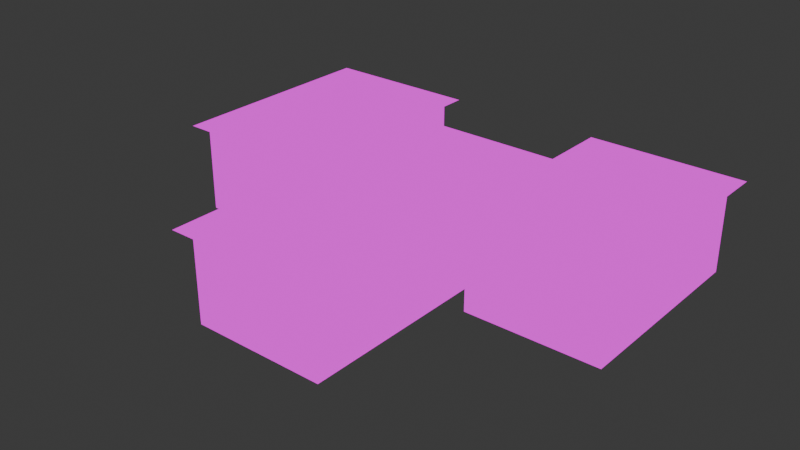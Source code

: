 # Source: mansion_interior.blend  (saved by Blender 4.2.66; exported with 4.5.12 LTS)
import bpy
from mathutils import Matrix  # noqa: F401  (used for matrix-valued properties, if any)

bpy.ops.wm.read_factory_settings(use_empty=True)
scene = bpy.context.scene
scene.name = 'Scene'

# ---- collections
col_collection = bpy.data.collections.new('Collection'); scene.collection.children.link(col_collection)

# ---- images (referenced by path relative to the original .blend; pixels are not part of the script)
import os
ASSET_DIR = os.environ.get("B2B_ASSET_DIR", "")  # directory of the original .blend (textures are referenced by path, not embedded)
HERE = os.path.dirname(os.path.abspath(__file__))  # packed textures are extracted next to this script under _unpacked/

def load_image(name, relpath, width, height, colorspace="sRGB"):
    """Load a texture the original file referenced (path relative to the .blend, or extracted next to this script)."""
    p = next((c for c in (os.path.join(HERE, relpath), os.path.join(ASSET_DIR, relpath)) if relpath and os.path.exists(c)), "")
    if p:
        img = bpy.data.images.load(p, check_existing=True)
        img.name = name
    else:  # same state as the original file: an image datablock whose file is absent (Cycles renders it pink)
        img = bpy.data.images.new(name, width, height)
        img.source = "FILE"
        img.filepath = "//" + (relpath or name)
    img.colorspace_settings.name = colorspace
    return img
img_interior_png = load_image('interior.png', 'interior.png', 1024, 1024, 'sRGB')

# ---- materials (node trees are filled in below, after node groups)
mat_interior = bpy.data.materials.new('interior')
mat_interior.alpha_threshold = 0.0
mat_interior.roughness = 0.5
mat_interior.line_color = (0.0, 0.0, 0.0, 1.0)

# ---- material node trees
mat_interior.use_nodes = True; mat_interior.node_tree.nodes.clear()
_N = mat_interior.node_tree.nodes; _L = mat_interior.node_tree.links
n0 = _N.new('ShaderNodeOutputMaterial'); n0.name = 'Material Output'; n0.location = (448, 323)
n1 = _N.new('ShaderNodeEmission'); n1.name = 'Emission'; n1.location = (29, 355)
n2 = _N.new('ShaderNodeTexImage'); n2.name = 'Image Texture'; n2.location = (-303, 293)
n2.image = img_interior_png
n2.interpolation = 'Closest'
n3 = _N.new('ShaderNodeMixShader'); n3.name = 'Mix Shader'; n3.location = (233, 300)
n4 = _N.new('ShaderNodeBsdfTransparent'); n4.name = 'Transparent BSDF'; n4.location = (27, 169)
_L.new(n2.outputs[0], n1.inputs[0])
_L.new(n2.outputs[1], n3.inputs[0])
_L.new(n1.outputs[0], n3.inputs[2])
_L.new(n4.outputs[0], n3.inputs[1])
_L.new(n3.outputs[0], n0.inputs[0])
n0.is_active_output = True

# ---- world
world_world = bpy.data.worlds.new('World'); scene.world = world_world
world_world.use_nodes = True; world_world.node_tree.nodes.clear()
_N = world_world.node_tree.nodes; _L = world_world.node_tree.links
n0 = _N.new('ShaderNodeOutputWorld'); n0.name = 'World Output'; n0.location = (300, 300)
n1 = _N.new('ShaderNodeBackground'); n1.name = 'Background'; n1.location = (10, 300)
n1.inputs[0].default_value = (0.05088, 0.05088, 0.05088, 1.0)
_L.new(n1.outputs[0], n0.inputs[0])
n0.is_active_output = True
world_world.color = (0.05088, 0.05088, 0.05088)
world_world.sun_shadow_jitter_overblur = 0.0

# ---- meshes
me_cube_003 = bpy.data.meshes.new('Cube.003')
me_cube_003.from_pydata([(-1.333, -0.3333, 0.0), (1.333, -0.3333, 0.0), (-1.333, 0.3333, 0.0), (1.333, 0.3333, 0.0), (-0.3333, -0.3333, 0.0), (-0.3333, 0.3333, 0.0), (0.3333, -0.3333, 0.0), (0.3333, 0.3333, 0.0), (-0.3333, 0.5556, 0.0), (0.3333, 0.5556, 0.0), (-1.333, 0.3333, 2.0), (-0.3333, 0.3333, 2.0), (-0.3333, 0.5556, 2.0), (1.333, 0.3333, 2.0), (0.3333, 0.3333, 2.0), (0.3333, 0.5556, 2.0), (-1.333, -0.3333, 2.0), (1.333, -0.3333, 2.0), (-0.3333, -0.3333, 2.0), (0.3333, -0.3333, 2.0), (-1.333, -0.2222, 0.0), (-1.333, -0.2222, 2.0), (-1.333, 0.2222, 0.0), (-1.333, 0.2222, 2.0), (1.333, 0.2222, 0.0), (1.333, 0.2222, 2.0), (1.333, -0.2222, 0.0), (1.333, -0.2222, 2.0), (-1.5, -0.4444, 2.0), (1.5, -0.4444, 2.0), (-1.5, 0.6667, 2.0), (1.5, 0.6667, 2.0), (-0.3125, 0.5694, 0.0), (-0.3125, 0.5694, 2.0), (-0.3125, 0.5417, 0.0), (-0.3125, 0.5417, 2.0), (-0.3542, 0.5694, 0.0), (-0.3542, 0.5694, 2.0), (-0.3542, 0.5417, 0.0), (-0.3542, 0.5417, 2.0), (0.3542, 0.5694, 0.0), (0.3542, 0.5694, 2.0), (0.3542, 0.5417, 0.0), (0.3542, 0.5417, 2.0), (0.3125, 0.5694, 0.0), (0.3125, 0.5694, 2.0), (0.3125, 0.5417, 0.0), (0.3125, 0.5417, 2.0), (1.354, -0.2083, 0.0), (1.354, -0.2083, 2.0), (1.354, -0.2361, 0.0), (1.354, -0.2361, 2.0), (1.312, -0.2083, 0.0), (1.312, -0.2083, 2.0), (1.312, -0.2361, 0.0), (1.312, -0.2361, 2.0), (1.354, 0.2361, 0.0), (1.354, 0.2361, 2.0), (1.354, 0.2083, 0.0), (1.354, 0.2083, 2.0), (1.312, 0.2361, 0.0), (1.312, 0.2361, 2.0), (1.312, 0.2083, 0.0), (1.312, 0.2083, 2.0)], [], [(6, 1, 3, 7), (0, 4, 5, 2), (4, 6, 7, 5), (5, 7, 9, 8), (5, 8, 12, 11), (2, 5, 11, 10), (9, 7, 14, 15), (7, 3, 13, 14), (6, 4, 18, 19), (4, 0, 16, 18), (1, 6, 19, 17), (16, 0, 20, 21), (2, 10, 23, 22), (13, 3, 24, 25), (1, 17, 27, 26), (29, 28, 30, 31), (32, 33, 35, 34), (34, 35, 39, 38), (38, 39, 37, 36), (36, 37, 33, 32), (34, 38, 36, 32), (39, 35, 33, 37), (40, 41, 43, 42), (42, 43, 47, 46), (46, 47, 45, 44), (44, 45, 41, 40), (42, 46, 44, 40), (47, 43, 41, 45), (48, 49, 51, 50), (50, 51, 55, 54), (54, 55, 53, 52), (52, 53, 49, 48), (50, 54, 52, 48), (55, 51, 49, 53), (56, 57, 59, 58), (58, 59, 63, 62), (62, 63, 61, 60), (60, 61, 57, 56), (58, 62, 60, 56), (63, 59, 57, 61)])
_uv = me_cube_003.uv_layers.new(name='UVMap')
_uv.uv.foreach_set('vector', [0.0625, 0.8594, 0.0625, 0.9062, 0.01562, 0.9062, 0.01562, 0.8594, 0.0625, 0.7812, 0.0625, 0.8281, 0.01562, 0.8281, 0.01562, 0.7812, 0.0625, 0.8281, 0.0625, 0.8594, 0.01562, 0.8594, 0.01562, 0.8281, 0.07812, 0.8281, 0.07812, 0.8594, 0.0625, 0.8594, 0.0625, 0.8281, 0.01562, 0.9219, 0.03125, 0.9219, 0.03125, 0.9844, 0.01562, 0.9844, 0.01562, 0.9219, 0.0625, 0.9219, 0.0625, 0.9844, 0.01562, 0.9844, 0.125, 0.9219, 0.1406, 0.9219, 0.1406, 0.9844, 0.125, 0.9844, 0.09375, 0.9219, 0.1406, 0.9219, 0.1406, 0.9844, 0.09375, 0.9844, 0.2031, 0.9219, 0.2344, 0.9219, 0.2344, 0.9844, 0.2031, 0.9844, 0.2344, 0.9219, 0.2812, 0.9219, 0.2812, 0.9844, 0.2344, 0.9844, 0.1562, 0.9219, 0.2031, 0.9219, 0.2031, 0.9844, 0.1562, 0.9844, 0.2734, 0.9844, 0.2734, 0.9219, 0.2812, 0.9219, 0.2812, 0.9844, 0.02344, 0.9219, 0.02344, 0.9844, 0.01562, 0.9844, 0.01562, 0.9219, 0.1328, 0.9844, 0.1328, 0.9219, 0.1406, 0.9219, 0.1406, 0.9844, 0.1641, 0.9219, 0.1641, 0.9844, 0.1562, 0.9844, 0.1562, 0.9219, 0.0252, 0.7395, 0.0252, 0.7395, 0.0252, 0.7395, 0.0252, 0.7395, 0.02254, 0.7418, 0.02254, 0.7418, 0.02254, 0.7418, 0.02254, 0.7418, 0.02254, 0.7418, 0.02254, 0.7418, 0.02254, 0.7418, 0.02254, 0.7418, 0.02254, 0.7418, 0.02254, 0.7418, 0.02254, 0.7418, 0.02254, 0.7418, 0.02254, 0.7418, 0.02254, 0.7418, 0.02254, 0.7418, 0.02254, 0.7418, 0.02254, 0.7418, 0.02254, 0.7418, 0.02254, 0.7418, 0.02254, 0.7418, 0.02254, 0.7418, 0.02254, 0.7418, 0.02254, 0.7418, 0.02254, 0.7418, 0.02254, 0.7418, 0.02254, 0.7418, 0.02254, 0.7418, 0.02254, 0.7418, 0.02254, 0.7418, 0.02254, 0.7418, 0.02254, 0.7418, 0.02254, 0.7418, 0.02254, 0.7418, 0.02254, 0.7418, 0.02254, 0.7418, 0.02254, 0.7418, 0.02254, 0.7418, 0.02254, 0.7418, 0.02254, 0.7418, 0.02254, 0.7418, 0.02254, 0.7418, 0.02254, 0.7418, 0.02254, 0.7418, 0.02254, 0.7418, 0.02254, 0.7418, 0.02254, 0.7418, 0.02254, 0.7418, 0.02254, 0.7418, 0.02254, 0.7418, 0.02254, 0.7418, 0.02254, 0.7418, 0.02254, 0.7418, 0.02254, 0.7418, 0.02254, 0.7418, 0.02254, 0.7418, 0.02254, 0.7418, 0.02254, 0.7418, 0.02254, 0.7418, 0.02254, 0.7418, 0.02254, 0.7418, 0.02254, 0.7418, 0.02254, 0.7418, 0.02254, 0.7418, 0.02254, 0.7418, 0.02254, 0.7418, 0.02254, 0.7418, 0.02254, 0.7418, 0.02254, 0.7418, 0.02254, 0.7418, 0.02254, 0.7418, 0.02254, 0.7418, 0.02254, 0.7418, 0.02254, 0.7418, 0.02254, 0.7418, 0.02254, 0.7418, 0.02254, 0.7418, 0.02254, 0.7418, 0.02254, 0.7418, 0.02254, 0.7418, 0.02254, 0.7418, 0.02254, 0.7418, 0.02254, 0.7418, 0.02254, 0.7418, 0.02254, 0.7418, 0.02254, 0.7418, 0.02254, 0.7418, 0.02254, 0.7418, 0.02254, 0.7418, 0.02254, 0.7418, 0.02254, 0.7418, 0.02254, 0.7418, 0.02254, 0.7418, 0.02254, 0.7418, 0.02254, 0.7418, 0.02254, 0.7418, 0.02254, 0.7418])
me_cube_003.materials.append(mat_interior)
me_cube_003.use_mirror_vertex_groups = False
me_cube_003.update()
me_cube_006 = bpy.data.meshes.new('Cube.006')
me_cube_006.from_pydata([(1.0, 1.0, 2.0), (1.0, 1.0, 0.0), (1.0, -1.0, 2.0), (1.0, -1.0, 0.0), (-1.0, 1.0, 2.0), (-1.0, 1.0, 0.0), (-1.0, -1.0, 2.0), (-1.0, -1.0, 0.0), (1.0, 1.0, 2.0), (1.0, 1.0, 0.0), (1.0, -1.0, 2.0), (1.0, -1.0, 0.0), (1.0, 0.2222, 2.0), (1.0, -0.2222, 2.0), (1.0, -0.2222, 0.0), (1.0, 0.2222, 0.0), (1.167, -1.111, 2.0), (-1.167, -1.111, 2.0), (1.167, 1.111, 2.0), (-1.167, 1.111, 2.0), (1.021, -0.2083, 0.0), (1.021, -0.2083, 2.0), (1.021, -0.2361, 0.0), (1.021, -0.2361, 2.0), (0.9792, -0.2083, 0.0), (0.9792, -0.2083, 2.0), (0.9792, -0.2361, 0.0), (0.9792, -0.2361, 2.0), (1.021, 0.2361, 0.0), (1.021, 0.2361, 2.0), (1.021, 0.2083, 0.0), (1.021, 0.2083, 2.0), (0.9792, 0.2361, 0.0), (0.9792, 0.2361, 2.0), (0.9792, 0.2083, 0.0), (0.9792, 0.2083, 2.0)], [], [(3, 7, 6, 2), (7, 5, 4, 6), (5, 7, 3, 1), (5, 1, 0, 4), (14, 11, 10, 13), (9, 15, 12, 8), (16, 17, 19, 18), (20, 21, 23, 22), (22, 23, 27, 26), (26, 27, 25, 24), (24, 25, 21, 20), (22, 26, 24, 20), (27, 23, 21, 25), (28, 29, 31, 30), (30, 31, 35, 34), (34, 35, 33, 32), (32, 33, 29, 28), (30, 34, 32, 28), (35, 31, 29, 33)])
_uv = me_cube_006.uv_layers.new(name='UVMap')
_uv.uv.foreach_set('vector', [0.01562, 0.9219, 0.1094, 0.9219, 0.1094, 0.9844, 0.01562, 0.9844, 0.1719, 0.8438, 0.3125, 0.8438, 0.3125, 0.9062, 0.1719, 0.9062, 0.1562, 0.8945, 0.01562, 0.8945, 0.01562, 0.8008, 0.1562, 0.8008, 0.2969, 0.9219, 0.3906, 0.9219, 0.3906, 0.9844, 0.2969, 0.9844, 0.08594, 0.9219, 0.1406, 0.9219, 0.1406, 0.9844, 0.08594, 0.9844, 0.01562, 0.9219, 0.07031, 0.9219, 0.07031, 0.9844, 0.01562, 0.9844, 0.02607, 0.7387, 0.02607, 0.7387, 0.02607, 0.7387, 0.02607, 0.7387, 0.02254, 0.7418, 0.02254, 0.7418, 0.02254, 0.7418, 0.02254, 0.7418, 0.02254, 0.7418, 0.02254, 0.7418, 0.02254, 0.7418, 0.02254, 0.7418, 0.02254, 0.7418, 0.02254, 0.7418, 0.02254, 0.7418, 0.02254, 0.7418, 0.02254, 0.7418, 0.02254, 0.7418, 0.02254, 0.7418, 0.02254, 0.7418, 0.02254, 0.7418, 0.02254, 0.7418, 0.02254, 0.7418, 0.02254, 0.7418, 0.02254, 0.7418, 0.02254, 0.7418, 0.02254, 0.7418, 0.02254, 0.7418, 0.02254, 0.7418, 0.02254, 0.7418, 0.02254, 0.7418, 0.02254, 0.7418, 0.02254, 0.7418, 0.02254, 0.7418, 0.02254, 0.7418, 0.02254, 0.7418, 0.02254, 0.7418, 0.02254, 0.7418, 0.02254, 0.7418, 0.02254, 0.7418, 0.02254, 0.7418, 0.02254, 0.7418, 0.02254, 0.7418, 0.02254, 0.7418, 0.02254, 0.7418, 0.02254, 0.7418, 0.02254, 0.7418, 0.02254, 0.7418, 0.02254, 0.7418, 0.02254, 0.7418, 0.02254, 0.7418, 0.02254, 0.7418])
me_cube_006.materials.append(mat_interior)
me_cube_006.use_mirror_vertex_groups = False
me_cube_006.update()
me_cube_017 = bpy.data.meshes.new('Cube.017')
me_cube_017.from_pydata([(-72.0, 3.2, 64.0), (-72.0, 3.2, 0.0), (72.0, 3.2, 64.0), (72.0, 3.2, 0.0), (-72.0, -3.2, 64.0), (-72.0, -3.2, 0.0), (72.0, -3.2, 0.0), (-72.0, -3.2, 64.0), (-72.0, -3.2, 0.0), (72.0, -3.2, 64.0), (72.0, -3.2, 0.0), (72.0, 3.2, 64.0), (72.0, 3.2, 0.0), (72.0, -3.2, 64.0), (72.0, -3.2, 0.0), (-16.0, -3.2, 0.0), (16.0, -3.2, 0.0), (16.0, -3.2, 64.0), (-16.0, -3.2, 64.0), (72.0, 1.067, 64.0), (72.0, -1.067, 64.0), (72.0, -1.067, 0.0), (72.0, 1.067, 0.0), (-80.0, 3.733, 64.0), (-80.0, -3.733, 64.0), (79.38, 3.733, 64.0), (79.38, -3.733, 64.0)], [], [(21, 14, 13, 20), (5, 6, 3, 1), (1, 3, 2, 0), (5, 1, 0, 4), (15, 8, 7, 18), (10, 16, 17, 9), (12, 22, 19, 11), (24, 23, 25, 26)])
_uv = me_cube_017.uv_layers.new(name='UVMap')
_uv.uv.foreach_set('vector', [0.1094, 0.9219, 0.1406, 0.9219, 0.1406, 0.9844, 0.1094, 0.9844, 0.01562, 0.9004, 0.1562, 0.9004, 0.1562, 0.8066, 0.01562, 0.8066, 0.1719, 0.8438, 0.3125, 0.8438, 0.3125, 0.9062, 0.1719, 0.9062, 0.3906, 0.9219, 0.2969, 0.9219, 0.2969, 0.9844, 0.3906, 0.9844, 0.1406, 0.9219, 0.08594, 0.9219, 0.08594, 0.9844, 0.1406, 0.9844, 0.01562, 0.9219, 0.07031, 0.9219, 0.07031, 0.9844, 0.01562, 0.9844, 0.01562, 0.9219, 0.04688, 0.9219, 0.04688, 0.9844, 0.01562, 0.9844, 0.02405, 0.7408, 0.02405, 0.7408, 0.02405, 0.7408, 0.02405, 0.7408])
me_cube_017.materials.append(mat_interior)
me_cube_017.update()
me_cube_020 = bpy.data.meshes.new('Cube.020')
me_cube_020.from_pydata([(-48.0, -4.8, 64.0), (-48.0, -4.8, 1.907e-06), (-48.0, 4.8, 64.0), (-48.0, 4.8, 1.907e-06), (48.0, -4.8, 64.0), (48.0, -4.8, 1.907e-06), (48.0, 4.8, 64.0), (48.0, 4.8, 1.907e-06), (-48.0, 4.8, 64.0), (-48.0, 4.8, 1.907e-06), (48.0, 4.8, 64.0), (48.0, 4.8, 1.907e-06), (-16.0, 4.8, 64.0), (16.0, 4.8, 64.0), (16.0, 4.8, 1.907e-06), (-16.0, 4.8, 1.907e-06), (-48.0, -4.8, 1.907e-06), (-48.0, 4.8, 1.907e-06), (48.0, -4.8, 1.907e-06), (48.0, 4.8, 1.907e-06), (-56.0, -5.333, 64.0), (56.0, -5.333, 64.0), (-56.0, 5.333, 64.0), (56.0, 5.333, 64.0)], [], [(7, 5, 4, 6), (1, 3, 2, 0), (5, 1, 0, 4), (14, 11, 10, 13), (9, 15, 12, 8), (18, 19, 17, 16), (21, 20, 22, 23)])
_uv = me_cube_020.uv_layers.new(name='UVMap')
_uv.uv.foreach_set('vector', [0.1719, 0.7656, 0.3125, 0.7656, 0.3125, 0.8281, 0.1719, 0.8281, 0.3125, 0.8438, 0.1719, 0.8438, 0.1719, 0.9062, 0.3125, 0.9062, 0.2969, 0.9219, 0.3906, 0.9219, 0.3906, 0.9844, 0.2969, 0.9844, 0.1094, 0.9219, 0.1406, 0.9219, 0.1406, 0.9844, 0.1094, 0.9844, 0.01562, 0.9219, 0.04688, 0.9219, 0.04688, 0.9844, 0.01562, 0.9844, 0.01562, 0.8828, 0.1562, 0.8828, 0.1562, 0.7891, 0.01562, 0.7891, 0.02286, 0.741, 0.02286, 0.741, 0.02286, 0.741, 0.02286, 0.741])
me_cube_020.materials.append(mat_interior)
me_cube_020.update()

# ---- objects
ob_hallway = bpy.data.objects.new('hallway', me_cube_003)
ob_bedroom = bpy.data.objects.new('bedroom', me_cube_006)
ob_entrance = bpy.data.objects.new('entrance', me_cube_017)
ob_office = bpy.data.objects.new('office', me_cube_020)

# ---- transforms, parenting, visibility, modifiers, constraints
ob_hallway.location = (0.0, 0.0, 0.0)
ob_hallway.rotation_euler = (0.0, -0.0, -3.142)
ob_hallway.scale = (3.0, 4.5, 2.0)
ob_hallway.lock_rotations_4d = False
ob_hallway.empty_display_type = 'ARROWS'
ob_hallway.lineart.crease_threshold = 0.0
ob_bedroom.location = (7.0, 0.0, 0.0)
ob_bedroom.rotation_euler = (0.0, -0.0, -3.142)
ob_bedroom.scale = (3.0, 4.5, 2.0)
ob_bedroom.lock_rotations_4d = False
ob_bedroom.empty_display_type = 'ARROWS'
ob_bedroom.lineart.crease_threshold = 0.0
ob_entrance.location = (-7.0, -1.49e-08, 0.0)
ob_entrance.rotation_euler = (0.0, -0.0, 1.571)
ob_entrance.scale = (0.0625, 0.9375, 0.0625)
ob_office.location = (0.0, -7.0, -1.192e-07)
ob_office.rotation_euler = (0.0, -0.0, 4.768e-07)
ob_office.scale = (0.0625, 0.9375, 0.0625)

# ---- collection membership
col_collection.objects.link(ob_hallway)
col_collection.objects.link(ob_bedroom)
col_collection.objects.link(ob_entrance)
col_collection.objects.link(ob_office)

# ---- scene / render settings (as saved in the file)
scene.frame_start = 1; scene.frame_end = 250; scene.frame_set(1)
scene.render.engine = 'BLENDER_EEVEE_NEXT'
bpy.context.view_layer.update()

# ---- added for rendering (the .blend has no active camera): camera
cam_auto = bpy.data.cameras.new('AutoCamera')
cam_auto.lens = 50.0
cam_auto.sensor_width = 36.0
cam_auto.clip_end = 1000.0
ob_auto_camera = bpy.data.objects.new('AutoCamera', cam_auto)
scene.collection.objects.link(ob_auto_camera)
ob_auto_camera.location = (25.2707, -33.8248, 22.2165)
ob_auto_camera.rotation_euler = (1.09748, -7.21219e-08, 0.694738)
scene.camera = ob_auto_camera
bpy.context.view_layer.update()
